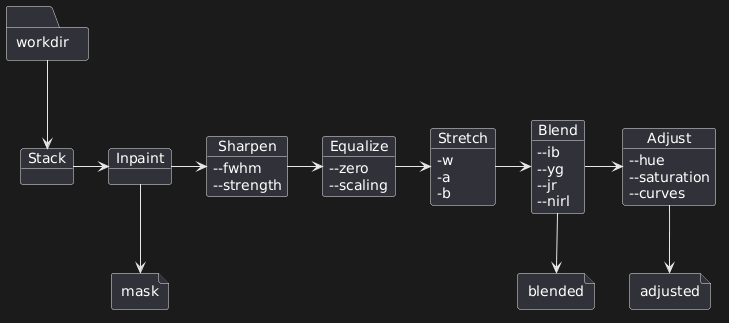

The diagram above was rendered by PlantUML. Its source (embedded in the PNG):
@startuml
folder workdir {
}
object Stack {
}
object Inpaint {
}
object Sharpen {
--fwhm
--strength
}
object Equalize {
--zero
--scaling
}
object Stretch {
-w
-a
-b
}
object Blend {
--ib
--yg
--jr
--nirl
}
object Adjust {
--hue
--saturation
--curves
}

workdir --> Stack
Stack -> Inpaint
Inpaint -> Sharpen
Sharpen -> Equalize
Equalize -> Stretch
Stretch -> Blend
Blend -> Adjust

file mask {
}
file blended {
}
file adjusted {
}

Inpaint --> mask
Blend --> blended
Adjust --> adjusted
@enduml